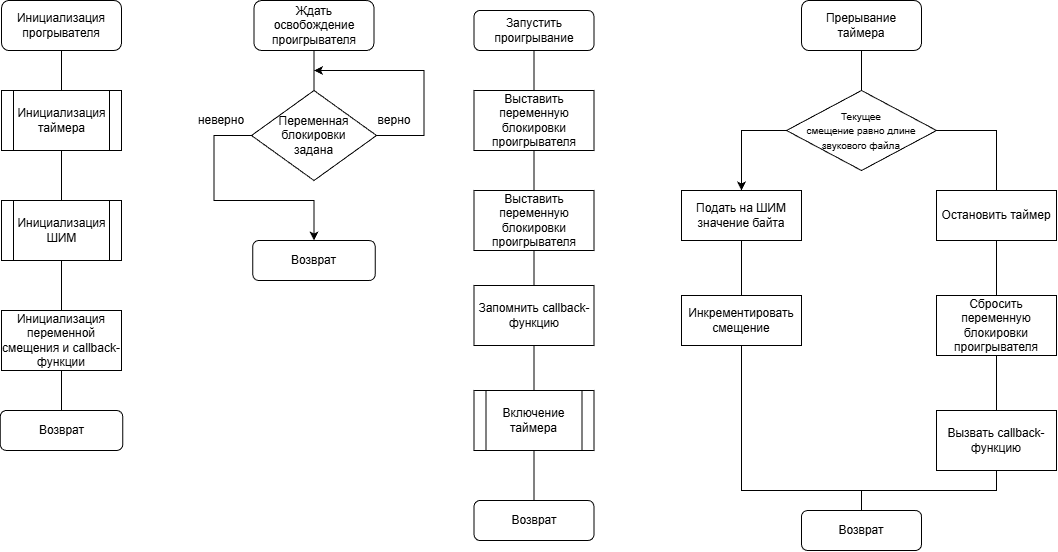

The diagram above was exported from draw.io. Its source (the exported page's mxGraphModel, read from the mxfile embedded in the PNG):
<mxGraphModel dx="1737" dy="892" grid="1" gridSize="10" guides="1" tooltips="1" connect="1" arrows="1" fold="1" page="1" pageScale="1" pageWidth="827" pageHeight="1169" math="0" shadow="0">
  <root>
    <mxCell id="oKNUZxX7zUYL8TZQhPSv-0" />
    <mxCell id="oKNUZxX7zUYL8TZQhPSv-1" parent="oKNUZxX7zUYL8TZQhPSv-0" />
    <mxCell id="oKNUZxX7zUYL8TZQhPSv-2" edge="1" parent="oKNUZxX7zUYL8TZQhPSv-1" source="oKNUZxX7zUYL8TZQhPSv-3" style="edgeStyle=orthogonalEdgeStyle;rounded=0;orthogonalLoop=1;jettySize=auto;html=1;entryX=0.5;entryY=0;entryDx=0;entryDy=0;endArrow=none;endFill=0;">
      <mxGeometry relative="1" as="geometry">
        <mxPoint x="642.5" y="320" as="targetPoint" />
      </mxGeometry>
    </mxCell>
    <mxCell id="oKNUZxX7zUYL8TZQhPSv-3" parent="oKNUZxX7zUYL8TZQhPSv-1" style="rounded=1;whiteSpace=wrap;html=1;" value="Запустить проигрывание" vertex="1">
      <mxGeometry height="40" width="120" x="582.5" y="240" as="geometry" />
    </mxCell>
    <mxCell id="vl7w0hDKGFkm2aj5HFFg-4" edge="1" parent="oKNUZxX7zUYL8TZQhPSv-1" source="rqEibabXtSjgapcpd3QA-0" style="edgeStyle=orthogonalEdgeStyle;rounded=0;orthogonalLoop=1;jettySize=auto;html=1;entryX=0.5;entryY=0;entryDx=0;entryDy=0;endArrow=none;endFill=0;" target="rqEibabXtSjgapcpd3QA-1">
      <mxGeometry relative="1" as="geometry" />
    </mxCell>
    <mxCell id="rqEibabXtSjgapcpd3QA-0" parent="oKNUZxX7zUYL8TZQhPSv-1" style="rounded=0;whiteSpace=wrap;html=1;" value="Выставить переменную блокировки проигрывателя" vertex="1">
      <mxGeometry height="60" width="120" x="582.5" y="320" as="geometry" />
    </mxCell>
    <mxCell id="vl7w0hDKGFkm2aj5HFFg-5" edge="1" parent="oKNUZxX7zUYL8TZQhPSv-1" source="rqEibabXtSjgapcpd3QA-1" style="edgeStyle=orthogonalEdgeStyle;rounded=0;orthogonalLoop=1;jettySize=auto;html=1;entryX=0.5;entryY=0;entryDx=0;entryDy=0;endArrow=none;endFill=0;" target="_jnQ8BHNPXu0w39ydq1J-8">
      <mxGeometry relative="1" as="geometry" />
    </mxCell>
    <mxCell id="rqEibabXtSjgapcpd3QA-1" parent="oKNUZxX7zUYL8TZQhPSv-1" style="rounded=0;whiteSpace=wrap;html=1;" value="Выставить переменную блокировки проигрывателя" vertex="1">
      <mxGeometry height="60" width="120" x="582.5" y="420" as="geometry" />
    </mxCell>
    <mxCell id="vl7w0hDKGFkm2aj5HFFg-11" edge="1" parent="oKNUZxX7zUYL8TZQhPSv-1" source="_jnQ8BHNPXu0w39ydq1J-0" style="edgeStyle=orthogonalEdgeStyle;rounded=0;orthogonalLoop=1;jettySize=auto;html=1;entryX=0.5;entryY=0;entryDx=0;entryDy=0;endArrow=none;endFill=0;" target="vl7w0hDKGFkm2aj5HFFg-10">
      <mxGeometry relative="1" as="geometry" />
    </mxCell>
    <mxCell id="_jnQ8BHNPXu0w39ydq1J-0" parent="oKNUZxX7zUYL8TZQhPSv-1" style="rounded=1;whiteSpace=wrap;html=1;" value="Ждать освобождение проигрывателя" vertex="1">
      <mxGeometry height="50" width="120" x="362.5" y="230" as="geometry" />
    </mxCell>
    <mxCell id="_jnQ8BHNPXu0w39ydq1J-4" edge="1" parent="oKNUZxX7zUYL8TZQhPSv-1" source="_jnQ8BHNPXu0w39ydq1J-1" style="edgeStyle=orthogonalEdgeStyle;rounded=0;orthogonalLoop=1;jettySize=auto;html=1;entryX=0.5;entryY=0;entryDx=0;entryDy=0;endArrow=none;endFill=0;" target="_jnQ8BHNPXu0w39ydq1J-3">
      <mxGeometry relative="1" as="geometry" />
    </mxCell>
    <mxCell id="_jnQ8BHNPXu0w39ydq1J-1" parent="oKNUZxX7zUYL8TZQhPSv-1" style="rounded=1;whiteSpace=wrap;html=1;" value="Прерывание таймера" vertex="1">
      <mxGeometry height="50" width="120" x="910" y="230" as="geometry" />
    </mxCell>
    <mxCell id="_jnQ8BHNPXu0w39ydq1J-11" edge="1" parent="oKNUZxX7zUYL8TZQhPSv-1" source="_jnQ8BHNPXu0w39ydq1J-3" style="edgeStyle=orthogonalEdgeStyle;rounded=0;orthogonalLoop=1;jettySize=auto;html=1;entryX=0.5;entryY=0;entryDx=0;entryDy=0;" target="_jnQ8BHNPXu0w39ydq1J-9">
      <mxGeometry relative="1" as="geometry">
        <Array as="points">
          <mxPoint x="850" y="360" />
        </Array>
      </mxGeometry>
    </mxCell>
    <mxCell id="_jnQ8BHNPXu0w39ydq1J-13" edge="1" parent="oKNUZxX7zUYL8TZQhPSv-1" source="_jnQ8BHNPXu0w39ydq1J-3" style="edgeStyle=orthogonalEdgeStyle;rounded=0;orthogonalLoop=1;jettySize=auto;html=1;entryX=0.5;entryY=0;entryDx=0;entryDy=0;endArrow=none;endFill=0;" target="_jnQ8BHNPXu0w39ydq1J-5">
      <mxGeometry relative="1" as="geometry">
        <Array as="points">
          <mxPoint x="1105" y="360" />
        </Array>
      </mxGeometry>
    </mxCell>
    <mxCell id="_jnQ8BHNPXu0w39ydq1J-3" parent="oKNUZxX7zUYL8TZQhPSv-1" style="rhombus;whiteSpace=wrap;html=1;" value="&lt;font style=&quot;font-size: 10px;&quot;&gt;Текущее&lt;br&gt;смещение равно длине &lt;br&gt;звукового файла&lt;/font&gt;" vertex="1">
      <mxGeometry height="80" width="150" x="895" y="320" as="geometry" />
    </mxCell>
    <mxCell id="_jnQ8BHNPXu0w39ydq1J-14" edge="1" parent="oKNUZxX7zUYL8TZQhPSv-1" source="_jnQ8BHNPXu0w39ydq1J-5" style="edgeStyle=orthogonalEdgeStyle;rounded=0;orthogonalLoop=1;jettySize=auto;html=1;entryX=0.5;entryY=0;entryDx=0;entryDy=0;endArrow=none;endFill=0;" target="_jnQ8BHNPXu0w39ydq1J-6">
      <mxGeometry relative="1" as="geometry" />
    </mxCell>
    <mxCell id="_jnQ8BHNPXu0w39ydq1J-5" parent="oKNUZxX7zUYL8TZQhPSv-1" style="whiteSpace=wrap;html=1;" value="Остановить таймер" vertex="1">
      <mxGeometry height="50" width="120" x="1045" y="420" as="geometry" />
    </mxCell>
    <mxCell id="_jnQ8BHNPXu0w39ydq1J-15" edge="1" parent="oKNUZxX7zUYL8TZQhPSv-1" source="_jnQ8BHNPXu0w39ydq1J-6" style="edgeStyle=orthogonalEdgeStyle;rounded=0;orthogonalLoop=1;jettySize=auto;html=1;entryX=0.5;entryY=0;entryDx=0;entryDy=0;endArrow=none;endFill=0;" target="_jnQ8BHNPXu0w39ydq1J-7">
      <mxGeometry relative="1" as="geometry" />
    </mxCell>
    <mxCell id="_jnQ8BHNPXu0w39ydq1J-6" parent="oKNUZxX7zUYL8TZQhPSv-1" style="whiteSpace=wrap;html=1;" value="Сбросить переменную блокировки проигрывателя" vertex="1">
      <mxGeometry height="60" width="120" x="1045" y="525" as="geometry" />
    </mxCell>
    <mxCell id="vl7w0hDKGFkm2aj5HFFg-1" edge="1" parent="oKNUZxX7zUYL8TZQhPSv-1" source="_jnQ8BHNPXu0w39ydq1J-7" style="edgeStyle=orthogonalEdgeStyle;rounded=0;orthogonalLoop=1;jettySize=auto;html=1;entryX=0.5;entryY=0;entryDx=0;entryDy=0;endArrow=none;endFill=0;" target="vl7w0hDKGFkm2aj5HFFg-0">
      <mxGeometry relative="1" as="geometry">
        <Array as="points">
          <mxPoint x="1105" y="720" />
          <mxPoint x="970" y="720" />
        </Array>
      </mxGeometry>
    </mxCell>
    <mxCell id="_jnQ8BHNPXu0w39ydq1J-7" parent="oKNUZxX7zUYL8TZQhPSv-1" style="whiteSpace=wrap;html=1;" value="Вызвать callback-функцию" vertex="1">
      <mxGeometry height="60" width="120" x="1045" y="640" as="geometry" />
    </mxCell>
    <mxCell id="vl7w0hDKGFkm2aj5HFFg-6" edge="1" parent="oKNUZxX7zUYL8TZQhPSv-1" source="_jnQ8BHNPXu0w39ydq1J-8" style="edgeStyle=orthogonalEdgeStyle;rounded=0;orthogonalLoop=1;jettySize=auto;html=1;entryX=0.5;entryY=0;entryDx=0;entryDy=0;endArrow=none;endFill=0;">
      <mxGeometry relative="1" as="geometry">
        <mxPoint x="642.5" y="619.9999999999998" as="targetPoint" />
      </mxGeometry>
    </mxCell>
    <mxCell id="_jnQ8BHNPXu0w39ydq1J-8" parent="oKNUZxX7zUYL8TZQhPSv-1" style="rounded=0;whiteSpace=wrap;html=1;" value="Запомнить callback-функцию" vertex="1">
      <mxGeometry height="60" width="120" x="582.5" y="515" as="geometry" />
    </mxCell>
    <mxCell id="_jnQ8BHNPXu0w39ydq1J-12" edge="1" parent="oKNUZxX7zUYL8TZQhPSv-1" source="_jnQ8BHNPXu0w39ydq1J-9" style="edgeStyle=orthogonalEdgeStyle;rounded=0;orthogonalLoop=1;jettySize=auto;html=1;entryX=0.5;entryY=0;entryDx=0;entryDy=0;endArrow=none;endFill=0;" target="_jnQ8BHNPXu0w39ydq1J-10">
      <mxGeometry relative="1" as="geometry" />
    </mxCell>
    <mxCell id="_jnQ8BHNPXu0w39ydq1J-9" parent="oKNUZxX7zUYL8TZQhPSv-1" style="whiteSpace=wrap;html=1;" value="Подать на ШИМ значение байта" vertex="1">
      <mxGeometry height="50" width="120" x="790" y="420" as="geometry" />
    </mxCell>
    <mxCell id="vl7w0hDKGFkm2aj5HFFg-2" edge="1" parent="oKNUZxX7zUYL8TZQhPSv-1" source="_jnQ8BHNPXu0w39ydq1J-10" style="edgeStyle=orthogonalEdgeStyle;rounded=0;orthogonalLoop=1;jettySize=auto;html=1;endArrow=none;endFill=0;">
      <mxGeometry relative="1" as="geometry">
        <Array as="points">
          <mxPoint x="850" y="720" />
          <mxPoint x="970" y="720" />
        </Array>
        <mxPoint x="970" y="739.9999999999998" as="targetPoint" />
      </mxGeometry>
    </mxCell>
    <mxCell id="_jnQ8BHNPXu0w39ydq1J-10" parent="oKNUZxX7zUYL8TZQhPSv-1" style="whiteSpace=wrap;html=1;" value="Инкрементировать смещение" vertex="1">
      <mxGeometry height="50" width="120" x="790" y="525" as="geometry" />
    </mxCell>
    <mxCell id="vl7w0hDKGFkm2aj5HFFg-0" parent="oKNUZxX7zUYL8TZQhPSv-1" style="rounded=1;whiteSpace=wrap;html=1;" value="Возврат" vertex="1">
      <mxGeometry height="40" width="120" x="910" y="740" as="geometry" />
    </mxCell>
    <mxCell id="vl7w0hDKGFkm2aj5HFFg-8" edge="1" parent="oKNUZxX7zUYL8TZQhPSv-1" style="edgeStyle=orthogonalEdgeStyle;rounded=0;orthogonalLoop=1;jettySize=auto;html=1;endArrow=none;endFill=0;" target="vl7w0hDKGFkm2aj5HFFg-7">
      <mxGeometry relative="1" as="geometry">
        <mxPoint x="642.5" y="679.9999999999998" as="sourcePoint" />
      </mxGeometry>
    </mxCell>
    <mxCell id="vl7w0hDKGFkm2aj5HFFg-7" parent="oKNUZxX7zUYL8TZQhPSv-1" style="rounded=1;whiteSpace=wrap;html=1;" value="Возврат" vertex="1">
      <mxGeometry height="40" width="120" x="582.5" y="730" as="geometry" />
    </mxCell>
    <mxCell id="vl7w0hDKGFkm2aj5HFFg-9" parent="oKNUZxX7zUYL8TZQhPSv-1" style="shape=process;whiteSpace=wrap;html=1;backgroundOutline=1;" value="Включение таймера" vertex="1">
      <mxGeometry height="60" width="120" x="582.5" y="620" as="geometry" />
    </mxCell>
    <mxCell id="vl7w0hDKGFkm2aj5HFFg-12" edge="1" parent="oKNUZxX7zUYL8TZQhPSv-1" source="vl7w0hDKGFkm2aj5HFFg-10" style="edgeStyle=orthogonalEdgeStyle;rounded=0;orthogonalLoop=1;jettySize=auto;html=1;">
      <mxGeometry relative="1" as="geometry">
        <Array as="points">
          <mxPoint x="532.5" y="365" />
          <mxPoint x="532.5" y="300" />
        </Array>
        <mxPoint x="422.5" y="300" as="targetPoint" />
      </mxGeometry>
    </mxCell>
    <mxCell id="vl7w0hDKGFkm2aj5HFFg-16" edge="1" parent="oKNUZxX7zUYL8TZQhPSv-1" source="vl7w0hDKGFkm2aj5HFFg-10" style="edgeStyle=orthogonalEdgeStyle;rounded=0;orthogonalLoop=1;jettySize=auto;html=1;entryX=0.5;entryY=0;entryDx=0;entryDy=0;" target="vl7w0hDKGFkm2aj5HFFg-15">
      <mxGeometry relative="1" as="geometry">
        <Array as="points">
          <mxPoint x="322.5" y="365" />
          <mxPoint x="322.5" y="430" />
          <mxPoint x="422.5" y="430" />
        </Array>
      </mxGeometry>
    </mxCell>
    <mxCell id="vl7w0hDKGFkm2aj5HFFg-10" parent="oKNUZxX7zUYL8TZQhPSv-1" style="rhombus;whiteSpace=wrap;html=1;" value="&lt;font&gt;Переменная &lt;br&gt;блокировки &lt;br&gt;задана&lt;/font&gt;" vertex="1">
      <mxGeometry height="90" width="125" x="360" y="320" as="geometry" />
    </mxCell>
    <mxCell id="vl7w0hDKGFkm2aj5HFFg-13" parent="oKNUZxX7zUYL8TZQhPSv-1" style="text;html=1;whiteSpace=wrap;strokeColor=none;fillColor=none;align=center;verticalAlign=middle;rounded=0;" value="верно" vertex="1">
      <mxGeometry height="30" width="60" x="472.5" y="335" as="geometry" />
    </mxCell>
    <mxCell id="vl7w0hDKGFkm2aj5HFFg-14" parent="oKNUZxX7zUYL8TZQhPSv-1" style="text;html=1;whiteSpace=wrap;strokeColor=none;fillColor=none;align=center;verticalAlign=middle;rounded=0;" value="неверно" vertex="1">
      <mxGeometry height="30" width="60" x="300" y="335" as="geometry" />
    </mxCell>
    <mxCell id="vl7w0hDKGFkm2aj5HFFg-15" parent="oKNUZxX7zUYL8TZQhPSv-1" style="rounded=1;whiteSpace=wrap;html=1;" value="Возврат" vertex="1">
      <mxGeometry height="40" width="122.5" x="361.25" y="470" as="geometry" />
    </mxCell>
    <mxCell id="vl7w0hDKGFkm2aj5HFFg-21" edge="1" parent="oKNUZxX7zUYL8TZQhPSv-1" source="vl7w0hDKGFkm2aj5HFFg-17" style="edgeStyle=orthogonalEdgeStyle;rounded=0;orthogonalLoop=1;jettySize=auto;html=1;entryX=0.5;entryY=0;entryDx=0;entryDy=0;endArrow=none;endFill=0;" target="vl7w0hDKGFkm2aj5HFFg-18">
      <mxGeometry relative="1" as="geometry" />
    </mxCell>
    <mxCell id="vl7w0hDKGFkm2aj5HFFg-17" parent="oKNUZxX7zUYL8TZQhPSv-1" style="rounded=1;whiteSpace=wrap;html=1;" value="Инициализация прогрывателя" vertex="1">
      <mxGeometry height="50" width="120" x="110" y="230" as="geometry" />
    </mxCell>
    <mxCell id="vl7w0hDKGFkm2aj5HFFg-22" edge="1" parent="oKNUZxX7zUYL8TZQhPSv-1" source="vl7w0hDKGFkm2aj5HFFg-18" style="edgeStyle=orthogonalEdgeStyle;rounded=0;orthogonalLoop=1;jettySize=auto;html=1;entryX=0.5;entryY=0;entryDx=0;entryDy=0;endArrow=none;endFill=0;" target="vl7w0hDKGFkm2aj5HFFg-19">
      <mxGeometry relative="1" as="geometry" />
    </mxCell>
    <mxCell id="vl7w0hDKGFkm2aj5HFFg-18" parent="oKNUZxX7zUYL8TZQhPSv-1" style="shape=process;whiteSpace=wrap;html=1;backgroundOutline=1;" value="Инициализация таймера" vertex="1">
      <mxGeometry height="60" width="120" x="110" y="320" as="geometry" />
    </mxCell>
    <mxCell id="vl7w0hDKGFkm2aj5HFFg-24" edge="1" parent="oKNUZxX7zUYL8TZQhPSv-1" source="vl7w0hDKGFkm2aj5HFFg-19" style="edgeStyle=orthogonalEdgeStyle;rounded=0;orthogonalLoop=1;jettySize=auto;html=1;entryX=0.5;entryY=0;entryDx=0;entryDy=0;endArrow=none;endFill=0;" target="vl7w0hDKGFkm2aj5HFFg-23">
      <mxGeometry relative="1" as="geometry" />
    </mxCell>
    <mxCell id="vl7w0hDKGFkm2aj5HFFg-19" parent="oKNUZxX7zUYL8TZQhPSv-1" style="shape=process;whiteSpace=wrap;html=1;backgroundOutline=1;" value="Инициализация ШИМ" vertex="1">
      <mxGeometry height="60" width="120" x="110" y="430" as="geometry" />
    </mxCell>
    <mxCell id="vl7w0hDKGFkm2aj5HFFg-20" parent="oKNUZxX7zUYL8TZQhPSv-1" style="rounded=1;whiteSpace=wrap;html=1;" value="Возврат" vertex="1">
      <mxGeometry height="40" width="122.5" x="108.75" y="640" as="geometry" />
    </mxCell>
    <mxCell id="vl7w0hDKGFkm2aj5HFFg-25" edge="1" parent="oKNUZxX7zUYL8TZQhPSv-1" source="vl7w0hDKGFkm2aj5HFFg-23" style="edgeStyle=orthogonalEdgeStyle;rounded=0;orthogonalLoop=1;jettySize=auto;html=1;entryX=0.5;entryY=0;entryDx=0;entryDy=0;endArrow=none;endFill=0;" target="vl7w0hDKGFkm2aj5HFFg-20">
      <mxGeometry relative="1" as="geometry" />
    </mxCell>
    <mxCell id="vl7w0hDKGFkm2aj5HFFg-23" parent="oKNUZxX7zUYL8TZQhPSv-1" style="rounded=0;whiteSpace=wrap;html=1;" value="Инициализация переменной смещения и callback-функции" vertex="1">
      <mxGeometry height="60" width="120" x="110" y="540" as="geometry" />
    </mxCell>
  </root>
</mxGraphModel>